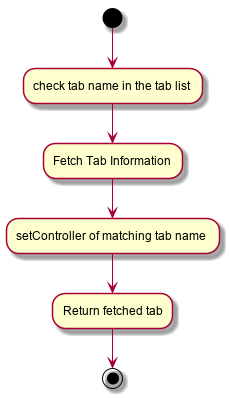

The diagram above was rendered by PlantUML. Its source (embedded in the PNG):
@startuml
(*)  --> "check tab name in the tab list"
--> "Fetch Tab Information"
--> "setController of matching tab name"
--> "Return fetched tab"
-->(*)
@enduml